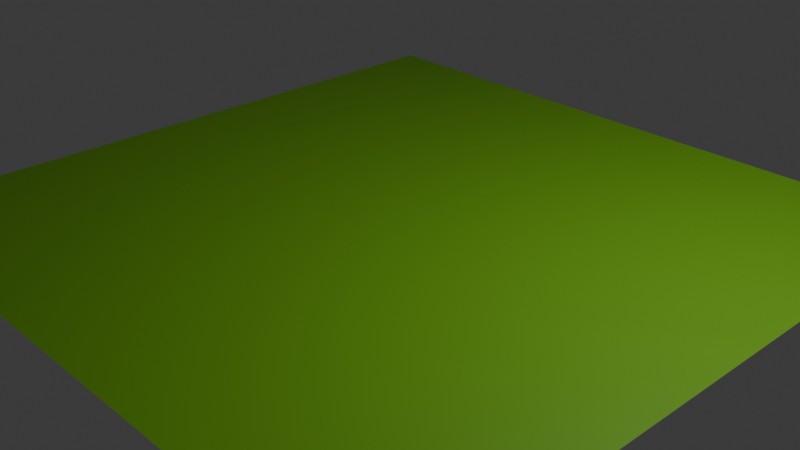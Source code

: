 # Source: Level2.blend  (saved by Blender 4.0.36; exported with 4.5.12 LTS)
import bpy
from mathutils import Matrix  # noqa: F401  (used for matrix-valued properties, if any)

bpy.ops.wm.read_factory_settings(use_empty=True)
scene = bpy.context.scene
scene.name = 'Scene'

# ---- collections
col_collection = bpy.data.collections.new('Collection'); scene.collection.children.link(col_collection)

# ---- materials (node trees are filled in below, after node groups)
mat_material = bpy.data.materials.new('Material')
mat_material.alpha_threshold = 0.0
mat_material.roughness = 0.5
mat_material.line_color = (0.0, 0.0, 0.0, 1.0)

# ---- material node trees
mat_material.use_nodes = True; mat_material.node_tree.nodes.clear()
_N = mat_material.node_tree.nodes; _L = mat_material.node_tree.links
n0 = _N.new('ShaderNodeOutputMaterial'); n0.name = 'Material Output'; n0.location = (300, 300)
n1 = _N.new('ShaderNodeBsdfPrincipled'); n1.name = 'Principled BSDF'; n1.location = (10, 300)
n1.inputs[3].default_value = 1.45
n2 = _N.new('ShaderNodeHueSaturation'); n2.name = 'Hue/Saturation/Value'; n2.location = (-190, 280)
n2.inputs[4].default_value = (0.1343, 0.3485, 0.009667, 1.0)
_L.new(n1.outputs[0], n0.inputs[0])
_L.new(n2.outputs[0], n1.inputs[0])
n0.is_active_output = True

# ---- world
world_world = bpy.data.worlds.new('World'); scene.world = world_world
world_world.use_nodes = True; world_world.node_tree.nodes.clear()
_N = world_world.node_tree.nodes; _L = world_world.node_tree.links
n0 = _N.new('ShaderNodeOutputWorld'); n0.name = 'World Output'; n0.location = (300, 300)
n1 = _N.new('ShaderNodeBackground'); n1.name = 'Background'; n1.location = (10, 300)
n1.inputs[0].default_value = (0.05088, 0.05088, 0.05088, 1.0)
_L.new(n1.outputs[0], n0.inputs[0])
n0.is_active_output = True
world_world.color = (0.05088, 0.05088, 0.05088)
world_world.use_sun_shadow = False
world_world.sun_shadow_jitter_overblur = 0.0

# ---- cameras
cam_camera = bpy.data.cameras.new('Camera')
cam_camera.clip_end = 100.0
cam_camera.ortho_scale = 7.314

# ---- lights
light_light = bpy.data.lights.new('Light', 'POINT')
light_light.transmission_factor = 0.0
light_light.use_soft_falloff = False
light_light.energy = 1000.0
light_light.shadow_soft_size = 0.1
light_light.shadow_maximum_resolution = 0.006
light_light.use_absolute_resolution = True

# ---- meshes
me_plane = bpy.data.meshes.new('Plane')
me_plane.from_pydata([(-1.0, -1.0, 0.0), (1.0, -1.0, 0.0), (-1.0, 1.0, 0.0), (1.0, 1.0, 0.0)], [], [(0, 1, 3, 2)])
_uv = me_plane.uv_layers.new(name='UVMap')
_uv.uv.foreach_set('vector', [0.0, 0.0, 1.0, 0.0, 1.0, 1.0, 0.0, 1.0])
me_plane.materials.append(mat_material)
me_plane.update()

# ---- objects
ob_light = bpy.data.objects.new('Light', light_light)
ob_camera = bpy.data.objects.new('Camera', cam_camera)
ob_plane = bpy.data.objects.new('Plane', me_plane)

# ---- transforms, parenting, visibility, modifiers, constraints
ob_light.location = (4.076, 1.005, 5.904)
ob_light.rotation_euler = (0.6503, 0.05522, 1.866)
ob_light.lock_rotations_4d = False
ob_light.empty_display_type = 'ARROWS'
ob_light.color = (0.0, 0.0, 0.0, 0.0)
ob_light.lineart.crease_threshold = 0.0
ob_camera.location = (7.359, -6.926, 4.958)
ob_camera.rotation_euler = (1.109, 0.0, 0.8149)
ob_camera.lock_rotations_4d = False
ob_camera.empty_display_type = 'ARROWS'
ob_camera.color = (0.0, 0.0, 0.0, 0.0)
ob_camera.display_type = 'WIRE'
ob_camera.lineart.crease_threshold = 0.0
ob_plane.location = (0.0, 0.0, 0.0)
ob_plane.scale = (3.795, 3.795, 3.795)

# ---- collection membership
col_collection.objects.link(ob_light)
col_collection.objects.link(ob_camera)
col_collection.objects.link(ob_plane)

# ---- scene / render settings (as saved in the file)
scene.camera = ob_camera
scene.frame_start = 1; scene.frame_end = 250; scene.frame_set(1)
scene.render.engine = 'CYCLES'
scene.cycles.sampling_pattern = 'TABULATED_SOBOL'
bpy.context.view_layer.update()

